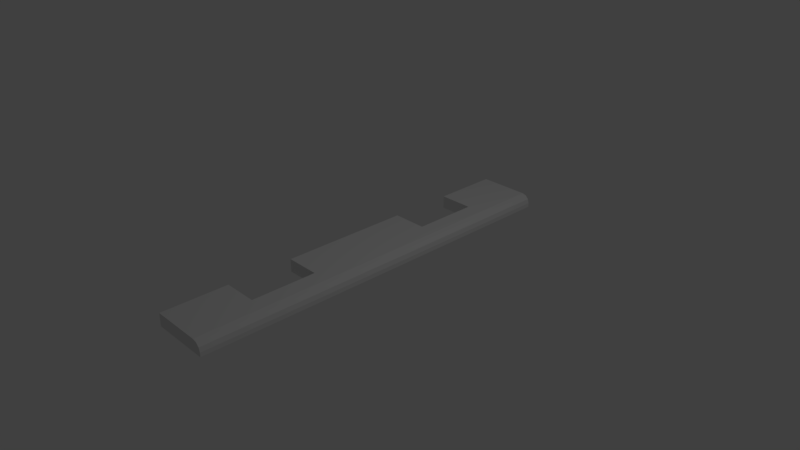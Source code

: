 # Source: lamp_whiteboard.blend  (saved by Blender 2.78.0; exported with 4.5.12 LTS)
import bpy
from mathutils import Matrix  # noqa: F401  (used for matrix-valued properties, if any)

bpy.ops.wm.read_factory_settings(use_empty=True)
scene = bpy.context.scene
scene.name = 'Scene'

# ---- collections
col_collection_1 = bpy.data.collections.new('Collection 1'); scene.collection.children.link(col_collection_1)

# ---- materials (node trees are filled in below, after node groups)
mat_mat_lamp_whiteboard = bpy.data.materials.new('MAT_Lamp_whiteboard')
mat_mat_lamp_whiteboard.alpha_threshold = 0.0
mat_mat_lamp_whiteboard.use_transparent_shadow = False
mat_mat_lamp_whiteboard.roughness = 0.5

# ---- material node trees

# ---- world
world_world = bpy.data.worlds.new('World'); scene.world = world_world
world_world.color = (0.05088, 0.05088, 0.05088)
world_world.use_sun_shadow = False
world_world.sun_shadow_jitter_overblur = 0.0
world_world.cycles.sampling_method = 'MANUAL'

# ---- cameras
cam_camera = bpy.data.cameras.new('Camera')
cam_camera.clip_end = 100.0
cam_camera.lens = 35.0
cam_camera.sensor_width = 32.0
cam_camera.sensor_height = 18.0
cam_camera.ortho_scale = 7.314
cam_camera.dof.focus_distance = 0.0
cam_camera.dof.aperture_fstop = 128.0

# ---- lights
light_lamp = bpy.data.lights.new('Lamp', 'POINT')
light_lamp.transmission_factor = 0.0
light_lamp.cutoff_distance = 30.0
light_lamp.energy = 100.0
light_lamp.shadow_buffer_clip_start = 1.001
light_lamp.shadow_soft_size = 0.1
light_lamp.shadow_maximum_resolution = 0.006
light_lamp.use_absolute_resolution = True

# ---- meshes
me_cube_001 = bpy.data.meshes.new('Cube.001')
me_cube_001.from_pydata([(-0.4466, -2.748, -0.09086), (-0.4466, -2.748, 0.08754), (0.3455, -2.651, -0.05391), (0.07345, -2.651, -0.05391), (0.03647, -2.748, 0.08754), (-0.4466, 2.748, -0.09086), (-0.4466, 2.748, 0.08754), (0.3455, 2.651, -0.05391), (0.07345, 2.651, -0.05391), (0.03647, 2.748, 0.08754), (0.03647, -2.748, -0.09086), (0.3825, -2.748, -0.09086), (0.03647, 2.748, -0.09086), (0.3825, 2.748, -0.09086), (0.3825, -2.748, -0.03178), (0.2632, -2.748, 0.08754), (0.3665, -2.748, 0.02788), (0.3229, -2.748, 0.07155), (0.2632, 2.748, 0.08754), (0.3825, 2.748, -0.03178), (0.3229, 2.748, 0.07155), (0.3665, 2.748, 0.02788), (-0.4466, -0.9159, -0.09086), (-0.4466, 0.9159, -0.09086), (-0.4466, 0.9159, 0.08754), (-0.4466, -0.9159, 0.08754), (0.3825, 0.9159, -0.09086), (0.3825, -0.9159, -0.09086), (0.03647, -0.9159, 0.08754), (0.03647, 0.9159, 0.08754), (0.03647, -0.9159, -0.09086), (0.03647, 0.9159, -0.09086), (0.3455, 0.8836, -0.05391), (0.3455, -0.8836, -0.05391), (0.07345, -0.8836, -0.05391), (0.07345, 0.8836, -0.05391), (0.3825, -0.9159, -0.03178), (0.3825, 0.9159, -0.03178), (0.3665, 0.9159, 0.02788), (0.3665, -0.9159, 0.02788), (0.3229, 0.9159, 0.07155), (0.3229, -0.9159, 0.07155), (0.2632, 0.9159, 0.08754), (0.2632, -0.9159, 0.08754), (-0.4466, -1.832, 0.08754), (0.3825, -1.832, -0.09086), (0.3455, -1.767, -0.05391), (0.3665, -1.832, 0.02788), (0.3229, -1.832, 0.07155), (0.2632, -1.832, 0.08754), (-0.4466, -1.832, -0.09086), (0.03647, -1.832, 0.08754), (0.03647, -1.832, -0.09086), (0.07345, -1.767, -0.05391), (0.3825, -1.832, -0.03178), (-0.4466, 1.832, -0.09086), (0.03647, 1.832, 0.08754), (0.03647, 1.832, -0.09086), (0.07345, 1.767, -0.05391), (0.3825, 1.832, -0.03178), (-0.4466, 1.832, 0.08754), (0.3825, 1.832, -0.09086), (0.3455, 1.767, -0.05391), (0.3665, 1.832, 0.02788), (0.3229, 1.832, 0.07155), (0.2632, 1.832, 0.08754)], [], [(50, 0, 1, 44), (10, 4, 1, 0), (58, 8, 7, 62), (56, 9, 6, 60), (55, 5, 12, 57), (11, 14, 16, 17, 15, 4, 10), (65, 18, 9, 56), (12, 5, 6, 9), (13, 12, 9, 18, 20, 21, 19), (3, 2, 11, 10), (7, 8, 12, 13), (62, 7, 13, 61), (53, 3, 10, 52), (59, 19, 21, 63), (63, 21, 20, 64), (64, 20, 18, 65), (61, 13, 19, 59), (45, 27, 36, 54), (27, 26, 37, 36), (48, 41, 43, 49), (41, 40, 42, 43), (47, 39, 41, 48), (39, 38, 40, 41), (54, 36, 39, 47), (36, 37, 38, 39), (58, 35, 31, 57), (35, 34, 30, 31), (46, 33, 27, 45), (33, 32, 26, 27), (49, 43, 28, 51), (43, 42, 29, 28), (22, 23, 31, 30), (28, 29, 24, 25), (53, 34, 33, 46), (34, 35, 32, 33), (23, 22, 25, 24), (3, 53, 46, 2), (4, 51, 44, 1), (0, 50, 52, 10), (15, 49, 51, 4), (2, 46, 45, 11), (14, 54, 47, 16), (16, 47, 48, 17), (17, 48, 49, 15), (11, 45, 54, 14), (34, 53, 52, 30), (5, 55, 60, 6), (8, 58, 57, 12), (26, 61, 59, 37), (40, 64, 65, 42), (38, 63, 64, 40), (37, 59, 63, 38), (32, 62, 61, 26), (42, 65, 56, 29), (35, 58, 62, 32), (23, 24, 29, 31), (56, 57, 31, 29), (55, 57, 56, 60), (22, 30, 28, 25), (28, 30, 52, 51), (51, 52, 50, 44)])
_uv = me_cube_001.uv_layers.new(name='UVMap')
_uv.uv.foreach_set('vector', [0.3006, 0.318, 0.3006, 0.1511, 0.3331, 0.1511, 0.3331, 0.318, 0.3006, 0.06314, 0.3331, 0.06314, 0.3331, 0.1511, 0.3006, 0.1511, 0.8219, 0.4278, 0.98, 0.43, 0.9792, 0.4771, 0.8215, 0.4779, 0.8335, 0.5727, 0.9988, 0.5713, 0.9996, 0.6584, 0.8343, 0.6599, 0.8352, 0.3314, 0.9999, 0.3342, 0.9984, 0.4211, 0.8337, 0.4183, 0.3006, 9.971e-05, 0.3114, 9.978e-05, 0.3223, 0.003012, 0.3302, 0.01097, 0.3331, 0.02184, 0.3331, 0.06314, 0.3006, 0.06314, 0.8334, 0.5316, 0.9985, 0.5303, 0.9988, 0.5713, 0.8335, 0.5727, 0.6669, 0.928, 0.6669, 0.84, 0.6994, 0.84, 0.6994, 0.928, 0.6669, 0.9911, 0.6669, 0.928, 0.6994, 0.928, 0.6994, 0.9693, 0.6965, 0.9802, 0.6885, 0.9882, 0.6777, 0.9911, 0.02059, 0.4301, 0.02018, 0.4772, 0.001785, 0.4864, 0.001597, 0.4211, 0.9792, 0.4771, 0.98, 0.43, 0.9984, 0.4211, 0.9981, 0.4863, 0.8215, 0.4779, 0.9792, 0.4771, 0.9981, 0.4863, 0.8333, 0.4875, 0.1783, 0.4278, 0.02059, 0.4301, 0.001597, 0.4211, 0.1664, 0.4183, 0.8333, 0.4981, 0.9982, 0.4969, 0.9983, 0.5081, 0.8333, 0.5093, 0.8333, 0.5093, 0.9983, 0.5081, 0.9984, 0.5192, 0.8333, 0.5205, 0.8333, 0.5205, 0.9984, 0.5192, 0.9985, 0.5303, 0.8334, 0.5316, 0.8333, 0.4875, 0.9981, 0.4863, 0.9982, 0.4969, 0.8333, 0.4981, 0.1667, 0.4875, 0.3331, 0.4871, 0.3331, 0.4978, 0.1667, 0.4981, 0.3331, 0.4871, 0.6668, 0.4871, 0.6668, 0.4978, 0.3331, 0.4978, 0.1666, 0.5205, 0.3331, 0.5203, 0.3331, 0.5316, 0.1666, 0.5317, 0.3331, 0.5203, 0.6668, 0.5203, 0.6668, 0.5316, 0.3331, 0.5316, 0.1666, 0.5093, 0.3331, 0.5091, 0.3331, 0.5203, 0.1666, 0.5205, 0.3331, 0.5091, 0.6668, 0.5091, 0.6668, 0.5203, 0.3331, 0.5203, 0.1667, 0.4981, 0.3331, 0.4978, 0.3331, 0.5091, 0.1666, 0.5093, 0.3331, 0.4978, 0.6668, 0.4978, 0.6668, 0.5091, 0.3331, 0.5091, 0.8219, 0.4278, 0.661, 0.4278, 0.6669, 0.4183, 0.8337, 0.4183, 0.661, 0.4278, 0.339, 0.4278, 0.3332, 0.4183, 0.6669, 0.4183, 0.1784, 0.4779, 0.339, 0.4775, 0.3331, 0.4871, 0.1667, 0.4875, 0.339, 0.4775, 0.661, 0.4776, 0.6668, 0.4871, 0.3331, 0.4871, 0.1666, 0.5317, 0.3331, 0.5316, 0.3331, 0.5728, 0.1665, 0.5727, 0.3331, 0.5316, 0.6668, 0.5316, 0.6668, 0.5728, 0.3331, 0.5728, 0.3332, 0.3303, 0.6669, 0.3303, 0.6669, 0.4183, 0.3332, 0.4183, 0.3331, 0.5728, 0.6668, 0.5728, 0.6668, 0.6608, 0.3331, 0.6608, 0.1783, 0.4278, 0.339, 0.4278, 0.339, 0.4775, 0.1784, 0.4779, 0.339, 0.4278, 0.661, 0.4278, 0.661, 0.4776, 0.339, 0.4775, 0.3006, 0.9945, 0.3006, 0.6608, 0.3331, 0.6608, 0.3331, 0.9945, 0.02059, 0.4301, 0.1783, 0.4278, 0.1784, 0.4779, 0.02018, 0.4772, 0.001101, 0.5714, 0.1665, 0.5727, 0.1658, 0.6599, 0.0004128, 0.6586, 9.971e-05, 0.3342, 0.1649, 0.3314, 0.1664, 0.4183, 0.001597, 0.4211, 0.001436, 0.5305, 0.1666, 0.5317, 0.1665, 0.5727, 0.001101, 0.5714, 0.02018, 0.4772, 0.1784, 0.4779, 0.1667, 0.4875, 0.001785, 0.4864, 0.001696, 0.4971, 0.1667, 0.4981, 0.1666, 0.5093, 0.001608, 0.5082, 0.001608, 0.5082, 0.1666, 0.5093, 0.1666, 0.5205, 0.001521, 0.5193, 0.001521, 0.5193, 0.1666, 0.5205, 0.1666, 0.5317, 0.001436, 0.5305, 0.001785, 0.4864, 0.1667, 0.4875, 0.1667, 0.4981, 0.001696, 0.4971, 0.339, 0.4278, 0.1783, 0.4278, 0.1664, 0.4183, 0.3332, 0.4183, 0.6669, 0.84, 0.6669, 0.6732, 0.6994, 0.6732, 0.6994, 0.84, 0.98, 0.43, 0.8219, 0.4278, 0.8337, 0.4183, 0.9984, 0.4211, 0.6668, 0.4871, 0.8333, 0.4875, 0.8333, 0.4981, 0.6668, 0.4978, 0.6668, 0.5203, 0.8333, 0.5205, 0.8334, 0.5316, 0.6668, 0.5316, 0.6668, 0.5091, 0.8333, 0.5093, 0.8333, 0.5205, 0.6668, 0.5203, 0.6668, 0.4978, 0.8333, 0.4981, 0.8333, 0.5093, 0.6668, 0.5091, 0.661, 0.4776, 0.8215, 0.4779, 0.8333, 0.4875, 0.6668, 0.4871, 0.6668, 0.5316, 0.8334, 0.5316, 0.8335, 0.5727, 0.6668, 0.5728, 0.661, 0.4278, 0.8219, 0.4278, 0.8215, 0.4779, 0.661, 0.4776, 0.6669, 0.3303, 0.6994, 0.3303, 0.6994, 0.4183, 0.6669, 0.4183, 0.3785, 0.3247, 0.346, 0.3247, 0.346, 0.1579, 0.3785, 0.1579, 0.6669, 0.6732, 0.6669, 0.5852, 0.6994, 0.5852, 0.6994, 0.6732, 0.3006, 0.6608, 0.3006, 0.5728, 0.3331, 0.5728, 0.3331, 0.6608, 0.423, 0.3248, 0.3905, 0.3248, 0.3905, 0.158, 0.423, 0.158, 0.3331, 0.406, 0.3006, 0.406, 0.3006, 0.318, 0.3331, 0.318])
me_cube_001.materials.append(mat_mat_lamp_whiteboard)
me_cube_001.use_remesh_preserve_volume = False
me_cube_001.use_remesh_preserve_attributes = False
me_cube_001.use_mirror_vertex_groups = False
me_cube_001.use_paint_bone_selection = False
me_cube_001.use_paint_mask = True
me_cube_001.update()

# ---- objects
ob_lamp = bpy.data.objects.new('Lamp', light_lamp)
ob_camera = bpy.data.objects.new('Camera', cam_camera)
ob_cube = bpy.data.objects.new('Cube', me_cube_001)

# ---- transforms, parenting, visibility, modifiers, constraints
ob_lamp.location = (4.076, 1.005, 5.904)
ob_lamp.rotation_euler = (0.6503, 0.05522, 1.866)
ob_lamp.lock_rotations_4d = False
ob_lamp.empty_display_type = 'ARROWS'
ob_lamp.color = (0.0, 0.0, 0.0, 0.0)
ob_lamp.lineart.crease_threshold = 0.0
ob_camera.location = (7.481, -6.508, 5.344)
ob_camera.rotation_euler = (1.109, 0.0, 0.8149)
ob_camera.lock_rotations_4d = False
ob_camera.empty_display_type = 'ARROWS'
ob_camera.color = (0.0, 0.0, 0.0, 0.0)
ob_camera.display_type = 'WIRE'
ob_camera.lineart.crease_threshold = 0.0
ob_cube.location = (0.0, 0.0, 0.0)
ob_cube.lineart.crease_threshold = 0.0

# ---- collection membership
col_collection_1.objects.link(ob_lamp)
col_collection_1.objects.link(ob_camera)
col_collection_1.objects.link(ob_cube)

# ---- scene / render settings (as saved in the file)
scene.camera = ob_camera
scene.frame_start = 1; scene.frame_end = 250; scene.frame_set(1)
scene.render.engine = 'BLENDER_EEVEE_NEXT'
scene.render.resolution_percentage = 50
scene.render.dither_intensity = 0.0
scene.cycles.use_denoising = False
scene.cycles.samples = 128
scene.cycles.sampling_pattern = 'TABULATED_SOBOL'
scene.cycles.light_sampling_threshold = 0.0
scene.cycles.use_adaptive_sampling = False
scene.cycles.use_light_tree = False
scene.cycles.blur_glossy = 0.0
scene.cycles.sample_clamp_indirect = 0.0
scene.view_settings.view_transform = 'Standard'
bpy.context.view_layer.update()

